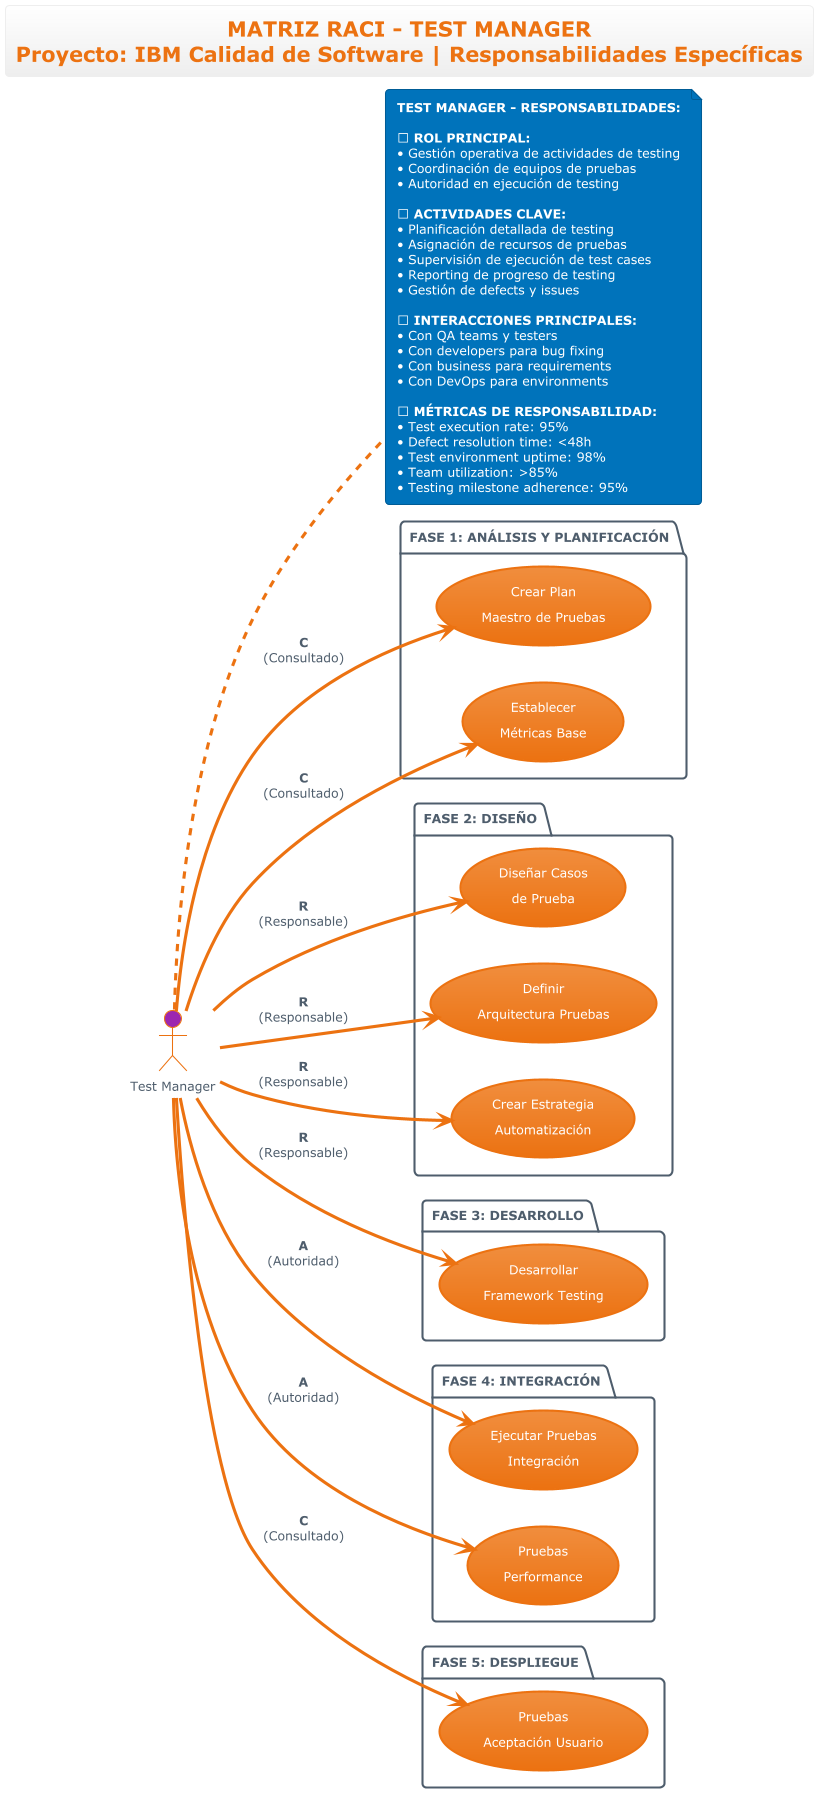

The diagram above was rendered by PlantUML. Its source (embedded in the PNG):
@startuml roles-test-manager
!theme aws-orange
left to right direction

title **MATRIZ RACI - TEST MANAGER**\nProyecto: IBM Calidad de Software | Responsabilidades Específicas

' Actor principal
actor "Test Manager" as TM #9C27B0

' Casos de uso por fases donde Test Manager participa
package "**FASE 1: ANÁLISIS Y PLANIFICACIÓN**" {
  usecase "Crear Plan\nMaestro de Pruebas" as UC2
  usecase "Establecer\nMétricas Base" as UC3
}

package "**FASE 2: DISEÑO**" {
  usecase "Diseñar Casos\nde Prueba" as UC4
  usecase "Definir\nArquitectura Pruebas" as UC5
  usecase "Crear Estrategia\nAutomatización" as UC6
}

package "**FASE 3: DESARROLLO**" {
  usecase "Desarrollar\nFramework Testing" as UC7
}

package "**FASE 4: INTEGRACIÓN**" {
  usecase "Ejecutar Pruebas\nIntegración" as UC10
  usecase "Pruebas\nPerformance" as UC11
}

package "**FASE 5: DESPLIEGUE**" {
  usecase "Pruebas\nAceptación Usuario" as UC14
}

' Relaciones específicas del Test Manager
TM --> UC2 : **C**\n(Consultado)
TM --> UC3 : **C**\n(Consultado)
TM --> UC4 : **R**\n(Responsable)
TM --> UC5 : **R**\n(Responsable)
TM --> UC6 : **R**\n(Responsable)
TM --> UC7 : **R**\n(Responsable)
TM --> UC10 : **A**\n(Autoridad)
TM --> UC11 : **A**\n(Autoridad)
TM --> UC14 : **C**\n(Consultado)

' Descripción del rol
note right of TM
**TEST MANAGER - RESPONSABILIDADES:**

**🎯 ROL PRINCIPAL:**
• Gestión operativa de actividades de testing
• Coordinación de equipos de pruebas
• Autoridad en ejecución de testing

**📋 ACTIVIDADES CLAVE:**
• Planificación detallada de testing
• Asignación de recursos de pruebas
• Supervisión de ejecución de test cases
• Reporting de progreso de testing
• Gestión de defects y issues

**⚡ INTERACCIONES PRINCIPALES:**
• Con QA teams y testers
• Con developers para bug fixing
• Con business para requirements
• Con DevOps para environments

**📊 MÉTRICAS DE RESPONSABILIDAD:**
• Test execution rate: 95%
• Defect resolution time: <48h
• Test environment uptime: 98%
• Team utilization: >85%
• Testing milestone adherence: 95%
end note

@enduml